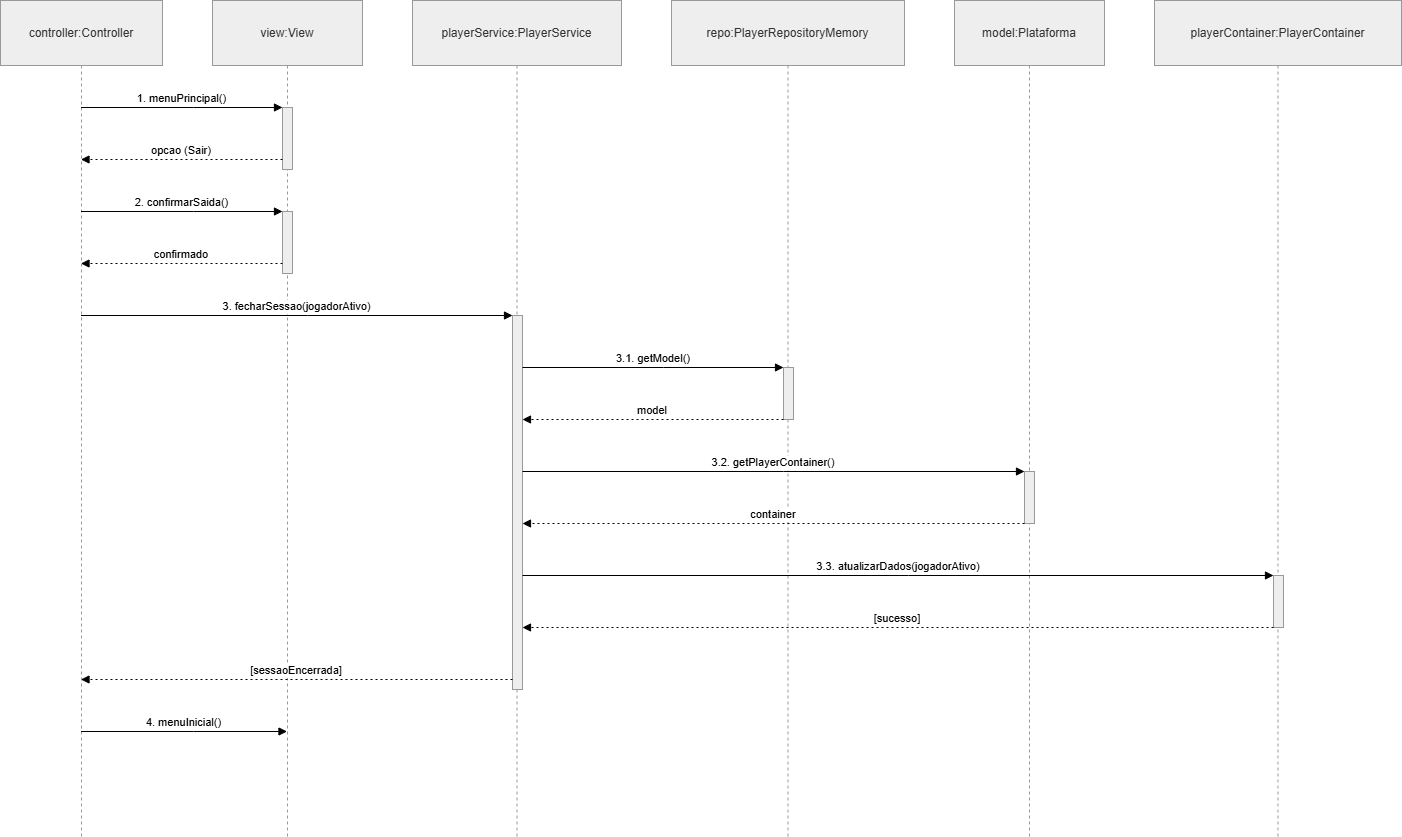

The diagram above was exported from draw.io. Its source (the exported page's mxGraphModel, read from the mxfile embedded in the PNG):
<mxGraphModel dx="1471" dy="988" grid="1" gridSize="10" guides="1" tooltips="1" connect="1" arrows="1" fold="1" page="1" pageScale="1" pageWidth="850" pageHeight="1100" math="0" shadow="0">
  <root>
    <mxCell id="0" />
    <mxCell id="1" parent="0" />
    <mxCell id="8tqdhvwCaIbq-5K0NkBu-1" parent="1" style="shape=umlLifeline;perimeter=lifelinePerimeter;whiteSpace=wrap;container=1;dropTarget=0;collapsible=0;recursiveResize=0;outlineConnect=0;portConstraint=eastwest;newEdgeStyle={&quot;edgeStyle&quot;:&quot;elbowEdgeStyle&quot;,&quot;elbow&quot;:&quot;vertical&quot;,&quot;curved&quot;:0,&quot;rounded&quot;:0};size=65;fillColor=light-dark(#eeeeee,#1f2020);strokeColor=light-dark(#999999,#cccccc);fontColor=light-dark(#333333,#cccccc);" value="controller:Controller" vertex="1">
      <mxGeometry height="836" width="162" x="20" y="20" as="geometry" />
    </mxCell>
    <mxCell id="8tqdhvwCaIbq-5K0NkBu-2" parent="1" style="shape=umlLifeline;perimeter=lifelinePerimeter;whiteSpace=wrap;container=1;dropTarget=0;collapsible=0;recursiveResize=0;outlineConnect=0;portConstraint=eastwest;newEdgeStyle={&quot;edgeStyle&quot;:&quot;elbowEdgeStyle&quot;,&quot;elbow&quot;:&quot;vertical&quot;,&quot;curved&quot;:0,&quot;rounded&quot;:0};size=65;fillColor=light-dark(#eeeeee,#1f2020);strokeColor=light-dark(#999999,#cccccc);fontColor=light-dark(#333333,#cccccc);" value="view:View" vertex="1">
      <mxGeometry height="836" width="150" x="232" y="20" as="geometry" />
    </mxCell>
    <mxCell id="8tqdhvwCaIbq-5K0NkBu-3" parent="8tqdhvwCaIbq-5K0NkBu-2" style="points=[];perimeter=orthogonalPerimeter;outlineConnect=0;targetShapes=umlLifeline;portConstraint=eastwest;newEdgeStyle={&quot;edgeStyle&quot;:&quot;elbowEdgeStyle&quot;,&quot;elbow&quot;:&quot;vertical&quot;,&quot;curved&quot;:0,&quot;rounded&quot;:0};fillColor=light-dark(#eeeeee,#1f2020);strokeColor=light-dark(#999999,#cccccc);fontColor=light-dark(#333333,#cccccc);" value="" vertex="1">
      <mxGeometry height="62" width="10" x="70" y="107" as="geometry" />
    </mxCell>
    <mxCell id="8tqdhvwCaIbq-5K0NkBu-4" parent="8tqdhvwCaIbq-5K0NkBu-2" style="points=[];perimeter=orthogonalPerimeter;outlineConnect=0;targetShapes=umlLifeline;portConstraint=eastwest;newEdgeStyle={&quot;edgeStyle&quot;:&quot;elbowEdgeStyle&quot;,&quot;elbow&quot;:&quot;vertical&quot;,&quot;curved&quot;:0,&quot;rounded&quot;:0};fillColor=light-dark(#eeeeee,#1f2020);strokeColor=light-dark(#999999,#cccccc);fontColor=light-dark(#333333,#cccccc);" value="" vertex="1">
      <mxGeometry height="62" width="10" x="70" y="211" as="geometry" />
    </mxCell>
    <mxCell id="8tqdhvwCaIbq-5K0NkBu-5" parent="1" style="shape=umlLifeline;perimeter=lifelinePerimeter;whiteSpace=wrap;container=1;dropTarget=0;collapsible=0;recursiveResize=0;outlineConnect=0;portConstraint=eastwest;newEdgeStyle={&quot;edgeStyle&quot;:&quot;elbowEdgeStyle&quot;,&quot;elbow&quot;:&quot;vertical&quot;,&quot;curved&quot;:0,&quot;rounded&quot;:0};size=65;fillColor=light-dark(#eeeeee,#1f2020);strokeColor=light-dark(#999999,#cccccc);fontColor=light-dark(#333333,#cccccc);" value="playerService:PlayerService" vertex="1">
      <mxGeometry height="836" width="209" x="432" y="20" as="geometry" />
    </mxCell>
    <mxCell id="8tqdhvwCaIbq-5K0NkBu-6" parent="8tqdhvwCaIbq-5K0NkBu-5" style="points=[];perimeter=orthogonalPerimeter;outlineConnect=0;targetShapes=umlLifeline;portConstraint=eastwest;newEdgeStyle={&quot;edgeStyle&quot;:&quot;elbowEdgeStyle&quot;,&quot;elbow&quot;:&quot;vertical&quot;,&quot;curved&quot;:0,&quot;rounded&quot;:0};fillColor=light-dark(#eeeeee,#1f2020);strokeColor=light-dark(#999999,#cccccc);fontColor=light-dark(#333333,#cccccc);" value="" vertex="1">
      <mxGeometry height="374" width="10" x="100" y="315" as="geometry" />
    </mxCell>
    <mxCell id="8tqdhvwCaIbq-5K0NkBu-7" parent="1" style="shape=umlLifeline;perimeter=lifelinePerimeter;whiteSpace=wrap;container=1;dropTarget=0;collapsible=0;recursiveResize=0;outlineConnect=0;portConstraint=eastwest;newEdgeStyle={&quot;edgeStyle&quot;:&quot;elbowEdgeStyle&quot;,&quot;elbow&quot;:&quot;vertical&quot;,&quot;curved&quot;:0,&quot;rounded&quot;:0};size=65;fillColor=light-dark(#eeeeee,#1f2020);strokeColor=light-dark(#999999,#cccccc);fontColor=light-dark(#333333,#cccccc);" value="repo:PlayerRepositoryMemory" vertex="1">
      <mxGeometry height="836" width="233" x="691" y="20" as="geometry" />
    </mxCell>
    <mxCell id="8tqdhvwCaIbq-5K0NkBu-8" parent="8tqdhvwCaIbq-5K0NkBu-7" style="points=[];perimeter=orthogonalPerimeter;outlineConnect=0;targetShapes=umlLifeline;portConstraint=eastwest;newEdgeStyle={&quot;edgeStyle&quot;:&quot;elbowEdgeStyle&quot;,&quot;elbow&quot;:&quot;vertical&quot;,&quot;curved&quot;:0,&quot;rounded&quot;:0};fillColor=light-dark(#eeeeee,#1f2020);strokeColor=light-dark(#999999,#cccccc);fontColor=light-dark(#333333,#cccccc);" value="" vertex="1">
      <mxGeometry height="52" width="10" x="112" y="367" as="geometry" />
    </mxCell>
    <mxCell id="8tqdhvwCaIbq-5K0NkBu-9" parent="1" style="shape=umlLifeline;perimeter=lifelinePerimeter;whiteSpace=wrap;container=1;dropTarget=0;collapsible=0;recursiveResize=0;outlineConnect=0;portConstraint=eastwest;newEdgeStyle={&quot;edgeStyle&quot;:&quot;elbowEdgeStyle&quot;,&quot;elbow&quot;:&quot;vertical&quot;,&quot;curved&quot;:0,&quot;rounded&quot;:0};size=65;fillColor=light-dark(#eeeeee,#1f2020);strokeColor=light-dark(#999999,#cccccc);fontColor=light-dark(#333333,#cccccc);" value="model:Plataforma" vertex="1">
      <mxGeometry height="836" width="150" x="974" y="20" as="geometry" />
    </mxCell>
    <mxCell id="8tqdhvwCaIbq-5K0NkBu-10" parent="8tqdhvwCaIbq-5K0NkBu-9" style="points=[];perimeter=orthogonalPerimeter;outlineConnect=0;targetShapes=umlLifeline;portConstraint=eastwest;newEdgeStyle={&quot;edgeStyle&quot;:&quot;elbowEdgeStyle&quot;,&quot;elbow&quot;:&quot;vertical&quot;,&quot;curved&quot;:0,&quot;rounded&quot;:0};fillColor=light-dark(#eeeeee,#1f2020);strokeColor=light-dark(#999999,#cccccc);fontColor=light-dark(#333333,#cccccc);" value="" vertex="1">
      <mxGeometry height="52" width="10" x="70" y="471" as="geometry" />
    </mxCell>
    <mxCell id="8tqdhvwCaIbq-5K0NkBu-11" parent="1" style="shape=umlLifeline;perimeter=lifelinePerimeter;whiteSpace=wrap;container=1;dropTarget=0;collapsible=0;recursiveResize=0;outlineConnect=0;portConstraint=eastwest;newEdgeStyle={&quot;edgeStyle&quot;:&quot;elbowEdgeStyle&quot;,&quot;elbow&quot;:&quot;vertical&quot;,&quot;curved&quot;:0,&quot;rounded&quot;:0};size=65;fillColor=light-dark(#eeeeee,#1f2020);strokeColor=light-dark(#999999,#cccccc);fontColor=light-dark(#333333,#cccccc);" value="playerContainer:PlayerContainer" vertex="1">
      <mxGeometry height="836" width="247" x="1174" y="20" as="geometry" />
    </mxCell>
    <mxCell id="8tqdhvwCaIbq-5K0NkBu-12" parent="8tqdhvwCaIbq-5K0NkBu-11" style="points=[];perimeter=orthogonalPerimeter;outlineConnect=0;targetShapes=umlLifeline;portConstraint=eastwest;newEdgeStyle={&quot;edgeStyle&quot;:&quot;elbowEdgeStyle&quot;,&quot;elbow&quot;:&quot;vertical&quot;,&quot;curved&quot;:0,&quot;rounded&quot;:0};fillColor=light-dark(#eeeeee,#1f2020);strokeColor=light-dark(#999999,#cccccc);fontColor=light-dark(#333333,#cccccc);" value="" vertex="1">
      <mxGeometry height="52" width="10" x="119" y="575" as="geometry" />
    </mxCell>
    <mxCell id="8tqdhvwCaIbq-5K0NkBu-13" edge="1" parent="1" source="8tqdhvwCaIbq-5K0NkBu-1" style="verticalAlign=bottom;edgeStyle=elbowEdgeStyle;elbow=vertical;curved=0;rounded=0;endArrow=block;" target="8tqdhvwCaIbq-5K0NkBu-3" value="1. menuPrincipal()">
      <mxGeometry relative="1" as="geometry">
        <Array as="points">
          <mxPoint x="213" y="127" />
        </Array>
      </mxGeometry>
    </mxCell>
    <mxCell id="8tqdhvwCaIbq-5K0NkBu-15" edge="1" parent="1" source="8tqdhvwCaIbq-5K0NkBu-3" style="verticalAlign=bottom;edgeStyle=elbowEdgeStyle;elbow=vertical;curved=0;rounded=0;dashed=1;dashPattern=2 3;endArrow=block;" target="8tqdhvwCaIbq-5K0NkBu-1" value="opcao (Sair)">
      <mxGeometry relative="1" as="geometry">
        <Array as="points">
          <mxPoint x="214" y="179" />
        </Array>
      </mxGeometry>
    </mxCell>
    <mxCell id="8tqdhvwCaIbq-5K0NkBu-17" edge="1" parent="1" source="8tqdhvwCaIbq-5K0NkBu-1" style="verticalAlign=bottom;edgeStyle=elbowEdgeStyle;elbow=vertical;curved=0;rounded=0;endArrow=block;" target="8tqdhvwCaIbq-5K0NkBu-4" value="2. confirmarSaida()">
      <mxGeometry relative="1" as="geometry">
        <Array as="points">
          <mxPoint x="213" y="231" />
        </Array>
      </mxGeometry>
    </mxCell>
    <mxCell id="8tqdhvwCaIbq-5K0NkBu-19" edge="1" parent="1" source="8tqdhvwCaIbq-5K0NkBu-4" style="verticalAlign=bottom;edgeStyle=elbowEdgeStyle;elbow=vertical;curved=0;rounded=0;dashed=1;dashPattern=2 3;endArrow=block;" target="8tqdhvwCaIbq-5K0NkBu-1" value="confirmado">
      <mxGeometry relative="1" as="geometry">
        <Array as="points">
          <mxPoint x="214" y="283" />
        </Array>
      </mxGeometry>
    </mxCell>
    <mxCell id="8tqdhvwCaIbq-5K0NkBu-21" edge="1" parent="1" source="8tqdhvwCaIbq-5K0NkBu-1" style="verticalAlign=bottom;edgeStyle=elbowEdgeStyle;elbow=vertical;curved=0;rounded=0;endArrow=block;" target="8tqdhvwCaIbq-5K0NkBu-6" value="3. fecharSessao(jogadorAtivo)">
      <mxGeometry relative="1" as="geometry">
        <Array as="points">
          <mxPoint x="327" y="335" />
        </Array>
      </mxGeometry>
    </mxCell>
    <mxCell id="8tqdhvwCaIbq-5K0NkBu-23" edge="1" parent="1" source="8tqdhvwCaIbq-5K0NkBu-6" style="verticalAlign=bottom;edgeStyle=elbowEdgeStyle;elbow=vertical;curved=0;rounded=0;endArrow=block;" target="8tqdhvwCaIbq-5K0NkBu-8" value="3.1. getModel()">
      <mxGeometry relative="1" as="geometry">
        <Array as="points">
          <mxPoint x="683" y="387" />
        </Array>
      </mxGeometry>
    </mxCell>
    <mxCell id="8tqdhvwCaIbq-5K0NkBu-25" edge="1" parent="1" source="8tqdhvwCaIbq-5K0NkBu-8" style="verticalAlign=bottom;edgeStyle=elbowEdgeStyle;elbow=vertical;curved=0;rounded=0;dashed=1;dashPattern=2 3;endArrow=block;" target="8tqdhvwCaIbq-5K0NkBu-6" value="model">
      <mxGeometry relative="1" as="geometry">
        <Array as="points">
          <mxPoint x="684" y="439" />
        </Array>
      </mxGeometry>
    </mxCell>
    <mxCell id="8tqdhvwCaIbq-5K0NkBu-27" edge="1" parent="1" source="8tqdhvwCaIbq-5K0NkBu-6" style="verticalAlign=bottom;edgeStyle=elbowEdgeStyle;elbow=vertical;curved=0;rounded=0;endArrow=block;" target="8tqdhvwCaIbq-5K0NkBu-10" value="3.2. getPlayerContainer()">
      <mxGeometry relative="1" as="geometry">
        <Array as="points">
          <mxPoint x="803" y="491" />
        </Array>
      </mxGeometry>
    </mxCell>
    <mxCell id="8tqdhvwCaIbq-5K0NkBu-29" edge="1" parent="1" source="8tqdhvwCaIbq-5K0NkBu-10" style="verticalAlign=bottom;edgeStyle=elbowEdgeStyle;elbow=vertical;curved=0;rounded=0;dashed=1;dashPattern=2 3;endArrow=block;" target="8tqdhvwCaIbq-5K0NkBu-6" value="container">
      <mxGeometry relative="1" as="geometry">
        <Array as="points">
          <mxPoint x="804" y="543" />
        </Array>
      </mxGeometry>
    </mxCell>
    <mxCell id="8tqdhvwCaIbq-5K0NkBu-31" edge="1" parent="1" source="8tqdhvwCaIbq-5K0NkBu-6" style="verticalAlign=bottom;edgeStyle=elbowEdgeStyle;elbow=vertical;curved=0;rounded=0;endArrow=block;" target="8tqdhvwCaIbq-5K0NkBu-12" value="3.3. atualizarDados(jogadorAtivo)">
      <mxGeometry relative="1" as="geometry">
        <Array as="points">
          <mxPoint x="928" y="595" />
        </Array>
      </mxGeometry>
    </mxCell>
    <mxCell id="8tqdhvwCaIbq-5K0NkBu-33" edge="1" parent="1" source="8tqdhvwCaIbq-5K0NkBu-12" style="verticalAlign=bottom;edgeStyle=elbowEdgeStyle;elbow=vertical;curved=0;rounded=0;dashed=1;dashPattern=2 3;endArrow=block;" target="8tqdhvwCaIbq-5K0NkBu-6" value="[sucesso]">
      <mxGeometry relative="1" as="geometry">
        <Array as="points">
          <mxPoint x="929" y="647" />
        </Array>
      </mxGeometry>
    </mxCell>
    <mxCell id="8tqdhvwCaIbq-5K0NkBu-35" edge="1" parent="1" source="8tqdhvwCaIbq-5K0NkBu-6" style="verticalAlign=bottom;edgeStyle=elbowEdgeStyle;elbow=vertical;curved=0;rounded=0;dashed=1;dashPattern=2 3;endArrow=block;" target="8tqdhvwCaIbq-5K0NkBu-1" value="[sessaoEncerrada]">
      <mxGeometry relative="1" as="geometry">
        <Array as="points">
          <mxPoint x="328" y="699" />
        </Array>
      </mxGeometry>
    </mxCell>
    <mxCell id="8tqdhvwCaIbq-5K0NkBu-37" edge="1" parent="1" source="8tqdhvwCaIbq-5K0NkBu-1" style="verticalAlign=bottom;edgeStyle=elbowEdgeStyle;elbow=vertical;curved=0;rounded=0;endArrow=block;" target="8tqdhvwCaIbq-5K0NkBu-2" value="4. menuInicial()">
      <mxGeometry relative="1" as="geometry">
        <Array as="points">
          <mxPoint x="213" y="751" />
        </Array>
      </mxGeometry>
    </mxCell>
  </root>
</mxGraphModel>